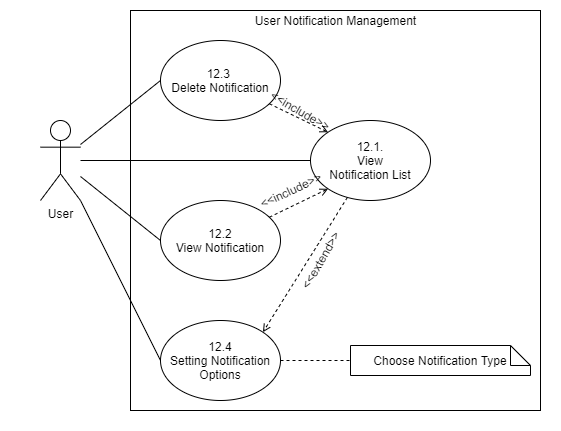

The diagram above was exported from draw.io. Its source (the exported page's mxGraphModel, read from the mxfile embedded in the PNG):
<mxGraphModel dx="1038" dy="580" grid="1" gridSize="10" guides="1" tooltips="1" connect="1" arrows="1" fold="1" page="1" pageScale="1" pageWidth="827" pageHeight="1169" math="0" shadow="0">
  <root>
    <mxCell id="0" />
    <mxCell id="1" parent="0" />
    <mxCell id="Gj9HeXqCuX9a_8Ltax8i-20" value="" style="rounded=0;whiteSpace=wrap;html=1;strokeColor=none;" vertex="1" parent="1">
      <mxGeometry x="120" y="80" width="560" height="430" as="geometry" />
    </mxCell>
    <mxCell id="Gj9HeXqCuX9a_8Ltax8i-21" value="" style="rounded=0;whiteSpace=wrap;html=1;" vertex="1" parent="1">
      <mxGeometry x="250" y="90" width="410" height="400" as="geometry" />
    </mxCell>
    <mxCell id="Gj9HeXqCuX9a_8Ltax8i-6" style="rounded=0;orthogonalLoop=1;jettySize=auto;html=1;entryX=0;entryY=0.5;entryDx=0;entryDy=0;endArrow=none;endFill=0;" edge="1" parent="1" source="Gj9HeXqCuX9a_8Ltax8i-1" target="Gj9HeXqCuX9a_8Ltax8i-4">
      <mxGeometry relative="1" as="geometry" />
    </mxCell>
    <mxCell id="Gj9HeXqCuX9a_8Ltax8i-7" style="edgeStyle=none;rounded=0;orthogonalLoop=1;jettySize=auto;html=1;entryX=0;entryY=0.5;entryDx=0;entryDy=0;endArrow=none;endFill=0;" edge="1" parent="1" source="Gj9HeXqCuX9a_8Ltax8i-1" target="Gj9HeXqCuX9a_8Ltax8i-2">
      <mxGeometry relative="1" as="geometry" />
    </mxCell>
    <mxCell id="Gj9HeXqCuX9a_8Ltax8i-8" style="edgeStyle=none;rounded=0;orthogonalLoop=1;jettySize=auto;html=1;entryX=0;entryY=0.5;entryDx=0;entryDy=0;endArrow=none;endFill=0;" edge="1" parent="1" source="Gj9HeXqCuX9a_8Ltax8i-1" target="Gj9HeXqCuX9a_8Ltax8i-3">
      <mxGeometry relative="1" as="geometry" />
    </mxCell>
    <mxCell id="Gj9HeXqCuX9a_8Ltax8i-9" style="edgeStyle=none;rounded=0;orthogonalLoop=1;jettySize=auto;html=1;entryX=0;entryY=0.5;entryDx=0;entryDy=0;endArrow=none;endFill=0;" edge="1" parent="1" source="Gj9HeXqCuX9a_8Ltax8i-1" target="Gj9HeXqCuX9a_8Ltax8i-5">
      <mxGeometry relative="1" as="geometry" />
    </mxCell>
    <mxCell id="Gj9HeXqCuX9a_8Ltax8i-1" value="User" style="shape=umlActor;verticalLabelPosition=bottom;verticalAlign=top;html=1;outlineConnect=0;" vertex="1" parent="1">
      <mxGeometry x="160" y="200" width="40" height="80" as="geometry" />
    </mxCell>
    <mxCell id="Gj9HeXqCuX9a_8Ltax8i-14" style="edgeStyle=none;rounded=0;orthogonalLoop=1;jettySize=auto;html=1;entryX=1;entryY=0;entryDx=0;entryDy=0;dashed=1;endArrow=open;endFill=0;" edge="1" parent="1" source="Gj9HeXqCuX9a_8Ltax8i-2" target="Gj9HeXqCuX9a_8Ltax8i-5">
      <mxGeometry relative="1" as="geometry" />
    </mxCell>
    <mxCell id="Gj9HeXqCuX9a_8Ltax8i-2" value="12.1.&lt;br&gt;View&lt;br&gt;Notification List" style="ellipse;whiteSpace=wrap;html=1;" vertex="1" parent="1">
      <mxGeometry x="430" y="200" width="120" height="80" as="geometry" />
    </mxCell>
    <mxCell id="Gj9HeXqCuX9a_8Ltax8i-13" style="edgeStyle=none;rounded=0;orthogonalLoop=1;jettySize=auto;html=1;entryX=0;entryY=1;entryDx=0;entryDy=0;dashed=1;endArrow=open;endFill=0;" edge="1" parent="1" source="Gj9HeXqCuX9a_8Ltax8i-3" target="Gj9HeXqCuX9a_8Ltax8i-2">
      <mxGeometry relative="1" as="geometry" />
    </mxCell>
    <mxCell id="Gj9HeXqCuX9a_8Ltax8i-3" value="12.2&lt;br&gt;View Notification" style="ellipse;whiteSpace=wrap;html=1;" vertex="1" parent="1">
      <mxGeometry x="280" y="280" width="120" height="80" as="geometry" />
    </mxCell>
    <mxCell id="Gj9HeXqCuX9a_8Ltax8i-10" style="edgeStyle=none;rounded=0;orthogonalLoop=1;jettySize=auto;html=1;entryX=0;entryY=0;entryDx=0;entryDy=0;endArrow=open;endFill=0;dashed=1;" edge="1" parent="1" source="Gj9HeXqCuX9a_8Ltax8i-4" target="Gj9HeXqCuX9a_8Ltax8i-2">
      <mxGeometry relative="1" as="geometry" />
    </mxCell>
    <mxCell id="Gj9HeXqCuX9a_8Ltax8i-4" value="12.3&amp;nbsp;&lt;br&gt;Delete Notification" style="ellipse;whiteSpace=wrap;html=1;" vertex="1" parent="1">
      <mxGeometry x="280" y="120" width="120" height="80" as="geometry" />
    </mxCell>
    <mxCell id="Gj9HeXqCuX9a_8Ltax8i-16" style="edgeStyle=none;rounded=0;orthogonalLoop=1;jettySize=auto;html=1;entryX=0;entryY=0.5;entryDx=0;entryDy=0;entryPerimeter=0;dashed=1;endArrow=none;endFill=0;" edge="1" parent="1" source="Gj9HeXqCuX9a_8Ltax8i-5" target="Gj9HeXqCuX9a_8Ltax8i-15">
      <mxGeometry relative="1" as="geometry" />
    </mxCell>
    <mxCell id="Gj9HeXqCuX9a_8Ltax8i-5" value="12.4&lt;br&gt;Setting Notification&lt;br&gt;Options" style="ellipse;whiteSpace=wrap;html=1;" vertex="1" parent="1">
      <mxGeometry x="280" y="400" width="120" height="80" as="geometry" />
    </mxCell>
    <mxCell id="Gj9HeXqCuX9a_8Ltax8i-15" value="Choose Notification Type" style="shape=note;size=20;whiteSpace=wrap;html=1;" vertex="1" parent="1">
      <mxGeometry x="470" y="425" width="180" height="30" as="geometry" />
    </mxCell>
    <mxCell id="Gj9HeXqCuX9a_8Ltax8i-17" value="&amp;lt;&amp;lt;include&amp;gt;&amp;gt;" style="text;html=1;align=center;verticalAlign=middle;resizable=0;points=[];autosize=1;rotation=30;" vertex="1" parent="1">
      <mxGeometry x="380" y="180" width="80" height="20" as="geometry" />
    </mxCell>
    <mxCell id="Gj9HeXqCuX9a_8Ltax8i-18" value="&amp;lt;&amp;lt;include&amp;gt;&amp;gt;" style="text;html=1;align=center;verticalAlign=middle;resizable=0;points=[];autosize=1;rotation=-25;" vertex="1" parent="1">
      <mxGeometry x="370" y="260" width="80" height="20" as="geometry" />
    </mxCell>
    <mxCell id="Gj9HeXqCuX9a_8Ltax8i-19" value="&amp;lt;&amp;lt;extend&amp;gt;&amp;gt;" style="text;html=1;align=center;verticalAlign=middle;resizable=0;points=[];autosize=1;rotation=-60;" vertex="1" parent="1">
      <mxGeometry x="400" y="330" width="80" height="20" as="geometry" />
    </mxCell>
    <mxCell id="Gj9HeXqCuX9a_8Ltax8i-22" value="User Notification Management" style="text;html=1;align=center;verticalAlign=middle;resizable=0;points=[];autosize=1;" vertex="1" parent="1">
      <mxGeometry x="365" y="90" width="180" height="20" as="geometry" />
    </mxCell>
  </root>
</mxGraphModel>